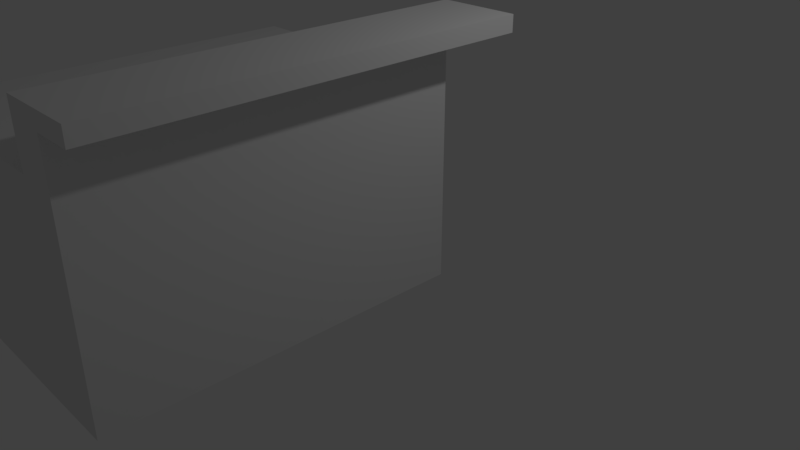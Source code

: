 # Source: counter_tall_short.blend  (saved by Blender 2.78.0; exported with 4.5.12 LTS)
import bpy
from mathutils import Matrix  # noqa: F401  (used for matrix-valued properties, if any)

bpy.ops.wm.read_factory_settings(use_empty=True)
scene = bpy.context.scene
scene.name = 'Scene'

# ---- collections
col_collection_1 = bpy.data.collections.new('Collection 1'); scene.collection.children.link(col_collection_1)

# ---- materials (node trees are filled in below, after node groups)
mat_material = bpy.data.materials.new('Material')
mat_material.alpha_threshold = 0.0
mat_material.use_transparent_shadow = False
mat_material.roughness = 0.5
mat_material.line_color = (0.0, 0.0, 0.0, 1.0)
mat_material_001 = bpy.data.materials.new('Material.001')
mat_material_001.alpha_threshold = 0.0
mat_material_001.use_transparent_shadow = False
mat_material_001.roughness = 0.5

# ---- material node trees

# ---- world
world_world = bpy.data.worlds.new('World'); scene.world = world_world
world_world.color = (0.05088, 0.05088, 0.05088)
world_world.use_sun_shadow = False
world_world.sun_shadow_jitter_overblur = 0.0
world_world.cycles.sampling_method = 'MANUAL'

# ---- cameras
cam_camera = bpy.data.cameras.new('Camera')
cam_camera.clip_end = 100.0
cam_camera.lens = 35.0
cam_camera.sensor_width = 32.0
cam_camera.sensor_height = 18.0
cam_camera.ortho_scale = 7.314
cam_camera.dof.focus_distance = 0.0
cam_camera.dof.aperture_fstop = 128.0

# ---- lights
light_lamp = bpy.data.lights.new('Lamp', 'POINT')
light_lamp.transmission_factor = 0.0
light_lamp.cutoff_distance = 30.0
light_lamp.energy = 100.0
light_lamp.shadow_buffer_clip_start = 1.001
light_lamp.shadow_soft_size = 0.1
light_lamp.shadow_maximum_resolution = 0.006
light_lamp.use_absolute_resolution = True

# ---- meshes
me_cube = bpy.data.meshes.new('Cube')
me_cube.from_pydata([(1.0, 0.2942, 0.0), (1.0, -4.206, 0.0), (-2.0, -4.206, 0.0), (-2.0, 0.2942, 0.0), (1.0, 0.2942, 3.0), (1.0, -4.206, 3.0), (1.0, 0.2942, 3.2), (1.0, -4.206, 3.2), (1.0, -4.206, 2.5), (1.0, 0.2942, 2.5), (1.5, 0.2942, 3.0), (1.5, -4.206, 3.0), (1.5, 0.2942, 3.2), (1.5, -4.206, 3.2), (1.0, 0.7942, 3.0), (-2.0, 0.2942, 2.5), (1.0, 0.7942, 3.2), (-2.0, -4.206, 2.5), (1.5, 0.7942, 3.0), (1.5, 0.7942, 3.2), (0.5, 0.2942, 0.0), (0.5, -4.206, 0.0), (0.5, 0.2942, 3.0), (0.5, -4.206, 3.0), (0.5, 0.2942, 3.2), (0.5, -4.206, 3.2), (0.5, 0.7942, 3.0), (0.5, 0.7942, 3.2), (0.5, 0.2942, 2.5), (0.5, -4.206, 2.5), (0.5, 0.2942, 2.38), (-2.0, 0.2942, 2.38), (-2.0, -4.206, 2.38), (1.0, -4.206, 2.38), (1.0, 0.2942, 2.38), (0.5, -4.206, 2.38), (-2.2, 0.2942, 2.38), (-2.2, 0.2942, 2.5), (-2.2, -4.206, 2.38), (-2.2, -4.206, 2.5)], [], [(20, 21, 2, 3), (9, 4, 5, 8), (24, 27, 26, 22), (23, 22, 28, 29), (30, 20, 3, 31), (28, 15, 17, 29), (33, 8, 29, 35), (12, 10, 18, 19), (11, 10, 12, 13), (6, 7, 13, 12), (5, 4, 10, 11), (10, 4, 14, 18), (14, 16, 19, 18), (32, 17, 39, 38), (6, 12, 19, 16), (24, 6, 16, 27), (34, 9, 8, 33), (4, 22, 26, 14), (35, 29, 17, 32), (14, 26, 27, 16), (6, 24, 25, 7), (34, 0, 20, 30), (8, 5, 23, 29), (4, 9, 28, 22), (0, 1, 21, 20), (24, 22, 23, 25), (13, 7, 5, 11), (23, 5, 7, 25), (9, 34, 30, 28), (21, 35, 32, 2), (0, 34, 33, 1), (2, 32, 31, 3), (1, 33, 35, 21), (28, 30, 31, 15), (38, 39, 37, 36), (17, 15, 37, 39), (15, 31, 36, 37), (31, 32, 38, 36)])
me_cube.polygons.foreach_set('material_index', [0, 0, 1, 0, 0, 1, 0, 1, 1, 1, 1, 1, 1, 1, 1, 1, 0, 1, 1, 1, 1, 0, 0, 0, 0, 1, 1, 1, 0, 0, 0, 0, 0, 1, 1, 1, 1, 0])
me_cube.materials.append(mat_material)
me_cube.materials.append(mat_material_001)
me_cube.use_remesh_preserve_volume = False
me_cube.use_remesh_preserve_attributes = False
me_cube.use_mirror_vertex_groups = False
me_cube.update()

# ---- objects
ob_cube = bpy.data.objects.new('Cube', me_cube)
ob_lamp = bpy.data.objects.new('Lamp', light_lamp)
ob_camera = bpy.data.objects.new('Camera', cam_camera)

# ---- transforms, parenting, visibility, modifiers, constraints
ob_cube.location = (0.0, 0.0, 0.0)
ob_cube.lock_rotations_4d = False
ob_cube.empty_display_type = 'ARROWS'
ob_cube.lineart.crease_threshold = 0.0
ob_lamp.location = (4.076, 1.005, 5.904)
ob_lamp.rotation_euler = (0.6503, 0.05522, 1.866)
ob_lamp.lock_rotations_4d = False
ob_lamp.empty_display_type = 'ARROWS'
ob_lamp.color = (0.0, 0.0, 0.0, 0.0)
ob_lamp.lineart.crease_threshold = 0.0
ob_camera.location = (7.481, -6.508, 5.344)
ob_camera.rotation_euler = (1.109, 0.0, 0.8149)
ob_camera.lock_rotations_4d = False
ob_camera.empty_display_type = 'ARROWS'
ob_camera.color = (0.0, 0.0, 0.0, 0.0)
ob_camera.display_type = 'WIRE'
ob_camera.lineart.crease_threshold = 0.0

# ---- collection membership
col_collection_1.objects.link(ob_cube)
col_collection_1.objects.link(ob_lamp)
col_collection_1.objects.link(ob_camera)

# ---- scene / render settings (as saved in the file)
scene.camera = ob_camera
scene.frame_start = 1; scene.frame_end = 250; scene.frame_set(1)
scene.render.engine = 'BLENDER_EEVEE_NEXT'
scene.render.resolution_percentage = 50
scene.render.dither_intensity = 0.0
scene.cycles.use_denoising = False
scene.cycles.samples = 128
scene.cycles.sampling_pattern = 'TABULATED_SOBOL'
scene.cycles.light_sampling_threshold = 0.0
scene.cycles.use_adaptive_sampling = False
scene.cycles.use_light_tree = False
scene.cycles.blur_glossy = 0.0
scene.cycles.sample_clamp_indirect = 0.0
scene.view_settings.view_transform = 'Standard'
bpy.context.view_layer.update()
